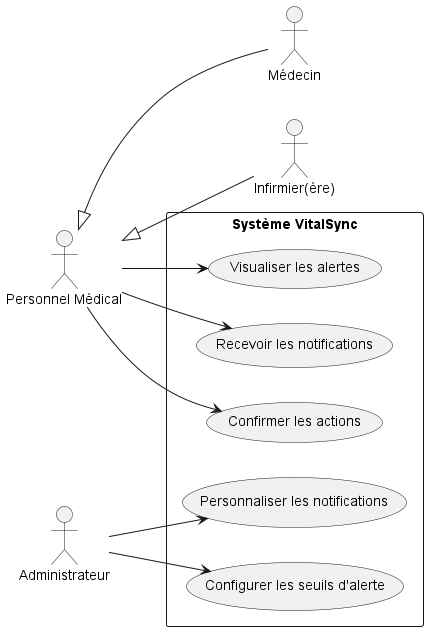

The diagram above was rendered by PlantUML. Its source (embedded in the PNG):
@startuml
left to right direction

actor "Personnel Médical" as Staff
actor "Médecin" as Med
actor "Infirmier(ère)" as Inf
actor "Administrateur" as Admin

Staff <|-- Med
Staff <|-- Inf

rectangle "Système VitalSync" {
  usecase "Visualiser les alertes" as UC1
  usecase "Recevoir les notifications" as UC2
  usecase "Confirmer les actions" as UC3
  usecase "Personnaliser les notifications" as UC4
  usecase "Configurer les seuils d'alerte" as UC5
}

Staff --> UC1
Staff --> UC2
Staff --> UC3

Admin --> UC4
Admin --> UC5
@enduml